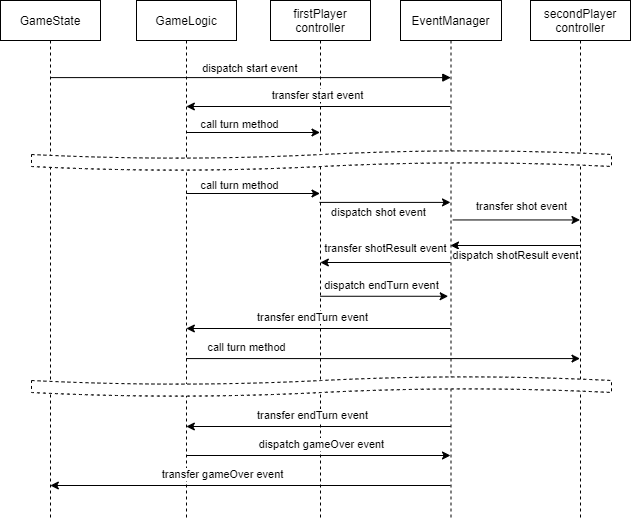

The diagram above was exported from draw.io. Its source (the exported page's mxGraphModel, read from the mxfile embedded in the PNG):
<mxGraphModel dx="907" dy="497" grid="1" gridSize="10" guides="1" tooltips="1" connect="1" arrows="1" fold="1" page="1" pageScale="1" pageWidth="850" pageHeight="1100" math="0" shadow="0">
  <root>
    <mxCell id="0" />
    <mxCell id="1" parent="0" />
    <mxCell id="3nuBFxr9cyL0pnOWT2aG-1" value="GameState" style="shape=umlLifeline;perimeter=lifelinePerimeter;container=1;collapsible=0;recursiveResize=0;rounded=0;shadow=0;strokeWidth=1;" parent="1" vertex="1">
      <mxGeometry x="120" y="80" width="100" height="520" as="geometry" />
    </mxCell>
    <mxCell id="3nuBFxr9cyL0pnOWT2aG-5" value="firstPlayer&#10;controller" style="shape=umlLifeline;perimeter=lifelinePerimeter;container=1;collapsible=0;recursiveResize=0;rounded=0;shadow=0;strokeWidth=1;" parent="1" vertex="1">
      <mxGeometry x="390" y="80" width="100" height="520" as="geometry" />
    </mxCell>
    <mxCell id="3nuBFxr9cyL0pnOWT2aG-8" value="dispatch start event" style="verticalAlign=bottom;endArrow=block;entryX=0.498;entryY=0.274;shadow=0;strokeWidth=1;entryDx=0;entryDy=0;entryPerimeter=0;" parent="1" source="3nuBFxr9cyL0pnOWT2aG-1" edge="1">
      <mxGeometry relative="1" as="geometry">
        <mxPoint x="175" y="157.10399999999993" as="sourcePoint" />
        <mxPoint x="570.298" y="157.10399999999993" as="targetPoint" />
      </mxGeometry>
    </mxCell>
    <mxCell id="CCP50v52J_-2sHtIbag8-3" value="EventManager" style="shape=umlLifeline;perimeter=lifelinePerimeter;container=1;collapsible=0;recursiveResize=0;rounded=0;shadow=0;strokeWidth=1;" vertex="1" parent="1">
      <mxGeometry x="520" y="80" width="101" height="520" as="geometry" />
    </mxCell>
    <mxCell id="CCP50v52J_-2sHtIbag8-5" value="secondPlayer&#10;controller" style="shape=umlLifeline;perimeter=lifelinePerimeter;container=1;collapsible=0;recursiveResize=0;rounded=0;shadow=0;strokeWidth=1;" vertex="1" parent="1">
      <mxGeometry x="650" y="80" width="100" height="520" as="geometry" />
    </mxCell>
    <mxCell id="CCP50v52J_-2sHtIbag8-7" value="" style="endArrow=classic;html=1;rounded=0;" edge="1" parent="1">
      <mxGeometry width="50" height="50" relative="1" as="geometry">
        <mxPoint x="305.83333333333326" y="212" as="sourcePoint" />
        <mxPoint x="439.5" y="212" as="targetPoint" />
      </mxGeometry>
    </mxCell>
    <mxCell id="CCP50v52J_-2sHtIbag8-8" value="call turn method" style="edgeLabel;html=1;align=center;verticalAlign=middle;resizable=0;points=[];" vertex="1" connectable="0" parent="CCP50v52J_-2sHtIbag8-7">
      <mxGeometry x="-0.1428" y="-1" relative="1" as="geometry">
        <mxPoint x="-5" y="-9" as="offset" />
      </mxGeometry>
    </mxCell>
    <mxCell id="CCP50v52J_-2sHtIbag8-9" value="" style="endArrow=classic;html=1;rounded=0;exitX=0.49;exitY=0.423;exitDx=0;exitDy=0;exitPerimeter=0;" edge="1" parent="1">
      <mxGeometry width="50" height="50" relative="1" as="geometry">
        <mxPoint x="439" y="281.9" as="sourcePoint" />
        <mxPoint x="570" y="281.9" as="targetPoint" />
      </mxGeometry>
    </mxCell>
    <mxCell id="CCP50v52J_-2sHtIbag8-10" value="dispatch shot event" style="edgeLabel;html=1;align=center;verticalAlign=middle;resizable=0;points=[];" vertex="1" connectable="0" parent="CCP50v52J_-2sHtIbag8-9">
      <mxGeometry x="0.2974" relative="1" as="geometry">
        <mxPoint x="-26" y="10" as="offset" />
      </mxGeometry>
    </mxCell>
    <mxCell id="CCP50v52J_-2sHtIbag8-11" value="" style="endArrow=classic;html=1;rounded=0;exitX=0.518;exitY=0.488;exitDx=0;exitDy=0;exitPerimeter=0;" edge="1" parent="1">
      <mxGeometry width="50" height="50" relative="1" as="geometry">
        <mxPoint x="572.318" y="299.448" as="sourcePoint" />
        <mxPoint x="699.5" y="299.448" as="targetPoint" />
      </mxGeometry>
    </mxCell>
    <mxCell id="CCP50v52J_-2sHtIbag8-12" value="transfer shot event" style="edgeLabel;html=1;align=center;verticalAlign=middle;resizable=0;points=[];" vertex="1" connectable="0" parent="CCP50v52J_-2sHtIbag8-11">
      <mxGeometry x="0.3212" relative="1" as="geometry">
        <mxPoint x="-16" y="-14" as="offset" />
      </mxGeometry>
    </mxCell>
    <mxCell id="CCP50v52J_-2sHtIbag8-13" value="" style="endArrow=classic;html=1;rounded=0;" edge="1" parent="1">
      <mxGeometry width="50" height="50" relative="1" as="geometry">
        <mxPoint x="699.5" y="325" as="sourcePoint" />
        <mxPoint x="570" y="325" as="targetPoint" />
      </mxGeometry>
    </mxCell>
    <mxCell id="CCP50v52J_-2sHtIbag8-14" value="dispatch shotResult event" style="edgeLabel;html=1;align=center;verticalAlign=middle;resizable=0;points=[];" vertex="1" connectable="0" parent="CCP50v52J_-2sHtIbag8-13">
      <mxGeometry x="0.1609" y="2" relative="1" as="geometry">
        <mxPoint x="10" y="8" as="offset" />
      </mxGeometry>
    </mxCell>
    <mxCell id="CCP50v52J_-2sHtIbag8-15" value="" style="endArrow=classic;html=1;rounded=0;" edge="1" parent="1">
      <mxGeometry width="50" height="50" relative="1" as="geometry">
        <mxPoint x="570" y="342" as="sourcePoint" />
        <mxPoint x="439.83333333333326" y="342" as="targetPoint" />
      </mxGeometry>
    </mxCell>
    <mxCell id="CCP50v52J_-2sHtIbag8-16" value="transfer shotResult event" style="edgeLabel;html=1;align=center;verticalAlign=middle;resizable=0;points=[];" vertex="1" connectable="0" parent="CCP50v52J_-2sHtIbag8-15">
      <mxGeometry x="0.2343" y="-1" relative="1" as="geometry">
        <mxPoint x="15" y="-13" as="offset" />
      </mxGeometry>
    </mxCell>
    <mxCell id="CCP50v52J_-2sHtIbag8-17" value="" style="endArrow=classic;html=1;rounded=0;entryX=0.472;entryY=0.56;entryDx=0;entryDy=0;entryPerimeter=0;" edge="1" parent="1">
      <mxGeometry width="50" height="50" relative="1" as="geometry">
        <mxPoint x="439.83333333333326" y="375.7600000000001" as="sourcePoint" />
        <mxPoint x="567.6719999999998" y="375.7600000000001" as="targetPoint" />
      </mxGeometry>
    </mxCell>
    <mxCell id="CCP50v52J_-2sHtIbag8-18" value="dispatch endTurn event" style="edgeLabel;html=1;align=center;verticalAlign=middle;resizable=0;points=[];" vertex="1" connectable="0" parent="CCP50v52J_-2sHtIbag8-17">
      <mxGeometry x="-0.3247" y="-1" relative="1" as="geometry">
        <mxPoint x="17" y="-12" as="offset" />
      </mxGeometry>
    </mxCell>
    <mxCell id="CCP50v52J_-2sHtIbag8-19" value="GameLogic" style="shape=umlLifeline;perimeter=lifelinePerimeter;container=1;collapsible=0;recursiveResize=0;rounded=0;shadow=0;strokeWidth=1;" vertex="1" parent="1">
      <mxGeometry x="256" y="80" width="100" height="520" as="geometry" />
    </mxCell>
    <mxCell id="CCP50v52J_-2sHtIbag8-20" value="" style="endArrow=classic;html=1;rounded=0;" edge="1" parent="1">
      <mxGeometry width="50" height="50" relative="1" as="geometry">
        <mxPoint x="570" y="186" as="sourcePoint" />
        <mxPoint x="305.83333333333326" y="186" as="targetPoint" />
      </mxGeometry>
    </mxCell>
    <mxCell id="CCP50v52J_-2sHtIbag8-21" value="transfer start event" style="edgeLabel;html=1;align=center;verticalAlign=middle;resizable=0;points=[];" vertex="1" connectable="0" parent="CCP50v52J_-2sHtIbag8-20">
      <mxGeometry x="-0.6997" y="2" relative="1" as="geometry">
        <mxPoint x="-94" y="-13" as="offset" />
      </mxGeometry>
    </mxCell>
    <mxCell id="CCP50v52J_-2sHtIbag8-22" value="" style="endArrow=classic;html=1;rounded=0;exitX=0.497;exitY=0.994;exitDx=0;exitDy=0;exitPerimeter=0;" edge="1" parent="1">
      <mxGeometry width="50" height="50" relative="1" as="geometry">
        <mxPoint x="305.70000000000005" y="438.0799999999999" as="sourcePoint" />
        <mxPoint x="699.5" y="438.0799999999999" as="targetPoint" />
      </mxGeometry>
    </mxCell>
    <mxCell id="CCP50v52J_-2sHtIbag8-25" value="call turn method" style="edgeLabel;html=1;align=center;verticalAlign=middle;resizable=0;points=[];" vertex="1" connectable="0" parent="CCP50v52J_-2sHtIbag8-22">
      <mxGeometry x="0.1476" relative="1" as="geometry">
        <mxPoint x="-166" y="-11" as="offset" />
      </mxGeometry>
    </mxCell>
    <mxCell id="CCP50v52J_-2sHtIbag8-23" value="" style="endArrow=classic;html=1;rounded=0;exitX=0.498;exitY=0.925;exitDx=0;exitDy=0;exitPerimeter=0;" edge="1" parent="1">
      <mxGeometry width="50" height="50" relative="1" as="geometry">
        <mxPoint x="570.298" y="408" as="sourcePoint" />
        <mxPoint x="305.83333333333326" y="408" as="targetPoint" />
      </mxGeometry>
    </mxCell>
    <mxCell id="CCP50v52J_-2sHtIbag8-24" value="transfer endTurn event" style="edgeLabel;html=1;align=center;verticalAlign=middle;resizable=0;points=[];" vertex="1" connectable="0" parent="CCP50v52J_-2sHtIbag8-23">
      <mxGeometry x="0.3761" y="-1" relative="1" as="geometry">
        <mxPoint x="43" y="-10" as="offset" />
      </mxGeometry>
    </mxCell>
    <mxCell id="CCP50v52J_-2sHtIbag8-28" value="" style="shape=tape;whiteSpace=wrap;html=1;strokeColor=default;dashed=1;perimeterSpacing=0;sketch=0;" vertex="1" parent="1">
      <mxGeometry x="151" y="230" width="580" height="20" as="geometry" />
    </mxCell>
    <mxCell id="CCP50v52J_-2sHtIbag8-29" value="" style="endArrow=classic;html=1;rounded=0;" edge="1" parent="1">
      <mxGeometry width="50" height="50" relative="1" as="geometry">
        <mxPoint x="305.83333333333326" y="273" as="sourcePoint" />
        <mxPoint x="439.5" y="273" as="targetPoint" />
      </mxGeometry>
    </mxCell>
    <mxCell id="CCP50v52J_-2sHtIbag8-30" value="call turn method" style="edgeLabel;html=1;align=center;verticalAlign=middle;resizable=0;points=[];" vertex="1" connectable="0" parent="CCP50v52J_-2sHtIbag8-29">
      <mxGeometry x="-0.1428" y="-1" relative="1" as="geometry">
        <mxPoint x="-5" y="-9" as="offset" />
      </mxGeometry>
    </mxCell>
    <mxCell id="CCP50v52J_-2sHtIbag8-31" value="" style="shape=tape;whiteSpace=wrap;html=1;strokeColor=default;dashed=1;perimeterSpacing=0;sketch=0;" vertex="1" parent="1">
      <mxGeometry x="151" y="456" width="580" height="20" as="geometry" />
    </mxCell>
    <mxCell id="CCP50v52J_-2sHtIbag8-32" value="" style="endArrow=classic;html=1;rounded=0;exitX=0.498;exitY=0.925;exitDx=0;exitDy=0;exitPerimeter=0;" edge="1" parent="1">
      <mxGeometry width="50" height="50" relative="1" as="geometry">
        <mxPoint x="570.298" y="506" as="sourcePoint" />
        <mxPoint x="305.83333333333326" y="506" as="targetPoint" />
      </mxGeometry>
    </mxCell>
    <mxCell id="CCP50v52J_-2sHtIbag8-33" value="transfer endTurn event" style="edgeLabel;html=1;align=center;verticalAlign=middle;resizable=0;points=[];" vertex="1" connectable="0" parent="CCP50v52J_-2sHtIbag8-32">
      <mxGeometry x="0.3761" y="-1" relative="1" as="geometry">
        <mxPoint x="43" y="-10" as="offset" />
      </mxGeometry>
    </mxCell>
    <mxCell id="CCP50v52J_-2sHtIbag8-37" value="" style="endArrow=classic;html=1;rounded=0;" edge="1" parent="1">
      <mxGeometry width="50" height="50" relative="1" as="geometry">
        <mxPoint x="305.83333333333326" y="535" as="sourcePoint" />
        <mxPoint x="570" y="535" as="targetPoint" />
      </mxGeometry>
    </mxCell>
    <mxCell id="CCP50v52J_-2sHtIbag8-38" value="dispatch gameOver event" style="edgeLabel;html=1;align=center;verticalAlign=middle;resizable=0;points=[];" vertex="1" connectable="0" parent="CCP50v52J_-2sHtIbag8-37">
      <mxGeometry x="-0.4662" y="-2" relative="1" as="geometry">
        <mxPoint x="64" y="-13" as="offset" />
      </mxGeometry>
    </mxCell>
    <mxCell id="CCP50v52J_-2sHtIbag8-39" value="" style="endArrow=classic;html=1;rounded=0;" edge="1" parent="1">
      <mxGeometry width="50" height="50" relative="1" as="geometry">
        <mxPoint x="570" y="565" as="sourcePoint" />
        <mxPoint x="169.83333333333326" y="565" as="targetPoint" />
      </mxGeometry>
    </mxCell>
    <mxCell id="CCP50v52J_-2sHtIbag8-40" value="transfer gameOver event" style="edgeLabel;html=1;align=center;verticalAlign=middle;resizable=0;points=[];" vertex="1" connectable="0" parent="CCP50v52J_-2sHtIbag8-39">
      <mxGeometry x="0.1412" y="-2" relative="1" as="geometry">
        <mxPoint y="-9" as="offset" />
      </mxGeometry>
    </mxCell>
  </root>
</mxGraphModel>